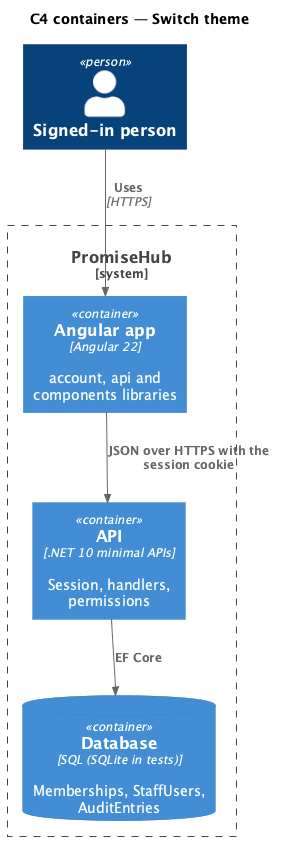

The diagram above was rendered by PlantUML. Its source (embedded in the PNG):
@startuml
!include <C4/C4_Container>
title C4 containers — Switch theme
Person(person, "Signed-in person")
System_Boundary(ph, "PromiseHub") {
  Container(web, "Angular app", "Angular 22", "account, api and components libraries")
  Container(api, "API", ".NET 10 minimal APIs", "Session, handlers, permissions")
  ContainerDb(db, "Database", "SQL (SQLite in tests)", "Memberships, StaffUsers, AuditEntries")
}
Rel(person, web, "Uses", "HTTPS")
Rel(web, api, "JSON over HTTPS with the session cookie")
Rel(api, db, "EF Core")
@enduml